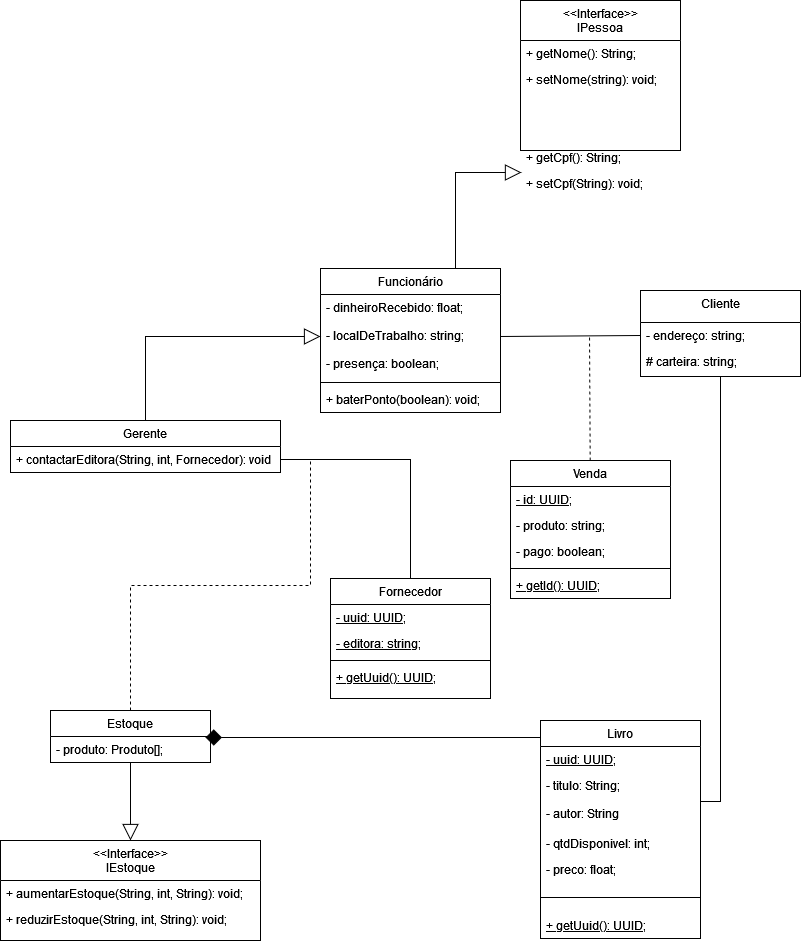

The diagram above was exported from draw.io. Its source (the exported page's mxGraphModel, read from the mxfile embedded in the PNG):
<mxGraphModel dx="1108" dy="460" grid="1" gridSize="10" guides="1" tooltips="1" connect="1" arrows="1" fold="1" page="1" pageScale="1" pageWidth="827" pageHeight="1169" math="0" shadow="0">
  <root>
    <mxCell id="WIyWlLk6GJQsqaUBKTNV-0" />
    <mxCell id="WIyWlLk6GJQsqaUBKTNV-1" parent="WIyWlLk6GJQsqaUBKTNV-0" />
    <mxCell id="iK2QxQm5Mgg3dDZXwLKG-37" style="edgeStyle=orthogonalEdgeStyle;rounded=0;orthogonalLoop=1;jettySize=auto;html=1;exitX=0.75;exitY=0;exitDx=0;exitDy=0;entryX=0.006;entryY=0.077;entryDx=0;entryDy=0;endArrow=block;endFill=0;endSize=14;entryPerimeter=0;" parent="WIyWlLk6GJQsqaUBKTNV-1" source="zkfFHV4jXpPFQw0GAbJ--0" target="zkfFHV4jXpPFQw0GAbJ--21" edge="1">
      <mxGeometry relative="1" as="geometry" />
    </mxCell>
    <mxCell id="zkfFHV4jXpPFQw0GAbJ--0" value="Funcionário" style="swimlane;fontStyle=0;align=center;verticalAlign=top;childLayout=stackLayout;horizontal=1;startSize=26;horizontalStack=0;resizeParent=1;resizeLast=0;collapsible=1;marginBottom=0;rounded=0;shadow=0;strokeWidth=1;" parent="WIyWlLk6GJQsqaUBKTNV-1" vertex="1">
      <mxGeometry x="333" y="308" width="180" height="144" as="geometry">
        <mxRectangle x="230" y="140" width="160" height="26" as="alternateBounds" />
      </mxGeometry>
    </mxCell>
    <mxCell id="zkfFHV4jXpPFQw0GAbJ--1" value="- dinheiroRecebido: float;&#10;&#10;- localDeTrabalho: string;&#10;&#10;- presença: boolean;&#10;&#10;" style="text;align=left;verticalAlign=top;spacingLeft=4;spacingRight=4;overflow=hidden;rotatable=0;points=[[0,0.5],[1,0.5]];portConstraint=eastwest;" parent="zkfFHV4jXpPFQw0GAbJ--0" vertex="1">
      <mxGeometry y="26" width="180" height="84" as="geometry" />
    </mxCell>
    <mxCell id="zkfFHV4jXpPFQw0GAbJ--4" value="" style="line;html=1;strokeWidth=1;align=left;verticalAlign=middle;spacingTop=-1;spacingLeft=3;spacingRight=3;rotatable=0;labelPosition=right;points=[];portConstraint=eastwest;" parent="zkfFHV4jXpPFQw0GAbJ--0" vertex="1">
      <mxGeometry y="110" width="180" height="8" as="geometry" />
    </mxCell>
    <mxCell id="zkfFHV4jXpPFQw0GAbJ--5" value="+ baterPonto(boolean): void;" style="text;align=left;verticalAlign=top;spacingLeft=4;spacingRight=4;overflow=hidden;rotatable=0;points=[[0,0.5],[1,0.5]];portConstraint=eastwest;" parent="zkfFHV4jXpPFQw0GAbJ--0" vertex="1">
      <mxGeometry y="118" width="180" height="26" as="geometry" />
    </mxCell>
    <mxCell id="VhO3QpzzkdtI3h5NSWX9-28" style="edgeStyle=none;rounded=0;orthogonalLoop=1;jettySize=auto;html=1;dashed=1;strokeWidth=1;endArrow=none;endFill=0;endSize=16;elbow=vertical;startSize=9;jumpSize=6;entryX=0.5;entryY=1;entryDx=0;entryDy=0;" parent="WIyWlLk6GJQsqaUBKTNV-1" source="zkfFHV4jXpPFQw0GAbJ--6" edge="1">
      <mxGeometry relative="1" as="geometry">
        <mxPoint x="602" y="375" as="targetPoint" />
        <Array as="points" />
      </mxGeometry>
    </mxCell>
    <mxCell id="zkfFHV4jXpPFQw0GAbJ--6" value="Venda" style="swimlane;fontStyle=0;align=center;verticalAlign=top;childLayout=stackLayout;horizontal=1;startSize=26;horizontalStack=0;resizeParent=1;resizeLast=0;collapsible=1;marginBottom=0;rounded=0;shadow=0;strokeWidth=1;" parent="WIyWlLk6GJQsqaUBKTNV-1" vertex="1">
      <mxGeometry x="523" y="500" width="160" height="138" as="geometry">
        <mxRectangle x="130" y="380" width="160" height="26" as="alternateBounds" />
      </mxGeometry>
    </mxCell>
    <mxCell id="zkfFHV4jXpPFQw0GAbJ--7" value="- id: UUID;" style="text;align=left;verticalAlign=top;spacingLeft=4;spacingRight=4;overflow=hidden;rotatable=0;points=[[0,0.5],[1,0.5]];portConstraint=eastwest;fontStyle=4" parent="zkfFHV4jXpPFQw0GAbJ--6" vertex="1">
      <mxGeometry y="26" width="160" height="26" as="geometry" />
    </mxCell>
    <mxCell id="zkfFHV4jXpPFQw0GAbJ--8" value="- produto: string;" style="text;align=left;verticalAlign=top;spacingLeft=4;spacingRight=4;overflow=hidden;rotatable=0;points=[[0,0.5],[1,0.5]];portConstraint=eastwest;rounded=0;shadow=0;html=0;" parent="zkfFHV4jXpPFQw0GAbJ--6" vertex="1">
      <mxGeometry y="52" width="160" height="26" as="geometry" />
    </mxCell>
    <mxCell id="iK2QxQm5Mgg3dDZXwLKG-5" value="- pago: boolean;" style="text;align=left;verticalAlign=top;spacingLeft=4;spacingRight=4;overflow=hidden;rotatable=0;points=[[0,0.5],[1,0.5]];portConstraint=eastwest;rounded=0;shadow=0;html=0;" parent="zkfFHV4jXpPFQw0GAbJ--6" vertex="1">
      <mxGeometry y="78" width="160" height="26" as="geometry" />
    </mxCell>
    <mxCell id="zkfFHV4jXpPFQw0GAbJ--9" value="" style="line;html=1;strokeWidth=1;align=left;verticalAlign=middle;spacingTop=-1;spacingLeft=3;spacingRight=3;rotatable=0;labelPosition=right;points=[];portConstraint=eastwest;" parent="zkfFHV4jXpPFQw0GAbJ--6" vertex="1">
      <mxGeometry y="104" width="160" height="8" as="geometry" />
    </mxCell>
    <mxCell id="zkfFHV4jXpPFQw0GAbJ--10" value="+ getId(): UUID;" style="text;align=left;verticalAlign=top;spacingLeft=4;spacingRight=4;overflow=hidden;rotatable=0;points=[[0,0.5],[1,0.5]];portConstraint=eastwest;fontStyle=4" parent="zkfFHV4jXpPFQw0GAbJ--6" vertex="1">
      <mxGeometry y="112" width="160" height="26" as="geometry" />
    </mxCell>
    <mxCell id="zkfFHV4jXpPFQw0GAbJ--17" value="&lt;&lt;Interface&gt;&gt;&#10;IPessoa" style="swimlane;fontStyle=0;align=center;verticalAlign=top;childLayout=stackLayout;horizontal=1;startSize=40;horizontalStack=0;resizeParent=1;resizeLast=0;collapsible=1;marginBottom=0;rounded=0;shadow=0;strokeWidth=1;" parent="WIyWlLk6GJQsqaUBKTNV-1" vertex="1">
      <mxGeometry x="533" y="40" width="160" height="150" as="geometry">
        <mxRectangle x="550" y="140" width="160" height="26" as="alternateBounds" />
      </mxGeometry>
    </mxCell>
    <mxCell id="zkfFHV4jXpPFQw0GAbJ--18" value="+ getNome(): String;" style="text;align=left;verticalAlign=top;spacingLeft=4;spacingRight=4;overflow=hidden;rotatable=0;points=[[0,0.5],[1,0.5]];portConstraint=eastwest;" parent="zkfFHV4jXpPFQw0GAbJ--17" vertex="1">
      <mxGeometry y="40" width="160" height="26" as="geometry" />
    </mxCell>
    <mxCell id="zkfFHV4jXpPFQw0GAbJ--20" value="+ getCpf(): String;" style="text;align=left;verticalAlign=top;spacingLeft=4;spacingRight=4;overflow=hidden;rotatable=0;points=[[0,0.5],[1,0.5]];portConstraint=eastwest;rounded=0;shadow=0;html=0;" parent="zkfFHV4jXpPFQw0GAbJ--17" vertex="1">
      <mxGeometry y="144" width="160" height="26" as="geometry" />
    </mxCell>
    <mxCell id="VhO3QpzzkdtI3h5NSWX9-1" value="+ setNome(string): void;" style="text;align=left;verticalAlign=top;spacingLeft=4;spacingRight=4;overflow=hidden;rotatable=0;points=[[0,0.5],[1,0.5]];portConstraint=eastwest;rounded=0;shadow=0;html=0;" parent="zkfFHV4jXpPFQw0GAbJ--17" vertex="1">
      <mxGeometry y="66" width="160" height="26" as="geometry" />
    </mxCell>
    <mxCell id="zkfFHV4jXpPFQw0GAbJ--21" value="+ setCpf(String): void;" style="text;align=left;verticalAlign=top;spacingLeft=4;spacingRight=4;overflow=hidden;rotatable=0;points=[[0,0.5],[1,0.5]];portConstraint=eastwest;rounded=0;shadow=0;html=0;" parent="zkfFHV4jXpPFQw0GAbJ--17" vertex="1">
      <mxGeometry y="170" width="160" height="26" as="geometry" />
    </mxCell>
    <mxCell id="iK2QxQm5Mgg3dDZXwLKG-0" value="Cliente" style="swimlane;fontStyle=0;align=center;verticalAlign=top;childLayout=stackLayout;horizontal=1;startSize=32;horizontalStack=0;resizeParent=1;resizeLast=0;collapsible=1;marginBottom=0;rounded=0;shadow=0;strokeWidth=1;" parent="WIyWlLk6GJQsqaUBKTNV-1" vertex="1">
      <mxGeometry x="653" y="330" width="160" height="86" as="geometry">
        <mxRectangle x="550" y="140" width="160" height="26" as="alternateBounds" />
      </mxGeometry>
    </mxCell>
    <mxCell id="iK2QxQm5Mgg3dDZXwLKG-1" value="- endereço: string;" style="text;align=left;verticalAlign=top;spacingLeft=4;spacingRight=4;overflow=hidden;rotatable=0;points=[[0,0.5],[1,0.5]];portConstraint=eastwest;" parent="iK2QxQm5Mgg3dDZXwLKG-0" vertex="1">
      <mxGeometry y="32" width="160" height="26" as="geometry" />
    </mxCell>
    <mxCell id="iK2QxQm5Mgg3dDZXwLKG-2" value="# carteira: string;" style="text;align=left;verticalAlign=top;spacingLeft=4;spacingRight=4;overflow=hidden;rotatable=0;points=[[0,0.5],[1,0.5]];portConstraint=eastwest;rounded=0;shadow=0;html=0;" parent="iK2QxQm5Mgg3dDZXwLKG-0" vertex="1">
      <mxGeometry y="58" width="160" height="26" as="geometry" />
    </mxCell>
    <mxCell id="VhO3QpzzkdtI3h5NSWX9-24" style="edgeStyle=elbowEdgeStyle;rounded=0;orthogonalLoop=1;jettySize=auto;elbow=vertical;html=1;strokeWidth=1;endArrow=diamond;endFill=1;endSize=14;entryX=0.969;entryY=0.038;entryDx=0;entryDy=0;entryPerimeter=0;" parent="WIyWlLk6GJQsqaUBKTNV-1" source="iK2QxQm5Mgg3dDZXwLKG-6" target="iK2QxQm5Mgg3dDZXwLKG-14" edge="1">
      <mxGeometry relative="1" as="geometry">
        <mxPoint x="273" y="820" as="targetPoint" />
      </mxGeometry>
    </mxCell>
    <mxCell id="iK2QxQm5Mgg3dDZXwLKG-6" value="Livro" style="swimlane;fontStyle=0;align=center;verticalAlign=top;childLayout=stackLayout;horizontal=1;startSize=26;horizontalStack=0;resizeParent=1;resizeLast=0;collapsible=1;marginBottom=0;rounded=0;shadow=0;strokeWidth=1;" parent="WIyWlLk6GJQsqaUBKTNV-1" vertex="1">
      <mxGeometry x="553" y="760" width="160" height="218" as="geometry">
        <mxRectangle x="130" y="380" width="160" height="26" as="alternateBounds" />
      </mxGeometry>
    </mxCell>
    <mxCell id="iK2QxQm5Mgg3dDZXwLKG-7" value="- uuid: UUID;" style="text;align=left;verticalAlign=top;spacingLeft=4;spacingRight=4;overflow=hidden;rotatable=0;points=[[0,0.5],[1,0.5]];portConstraint=eastwest;fontStyle=4" parent="iK2QxQm5Mgg3dDZXwLKG-6" vertex="1">
      <mxGeometry y="26" width="160" height="26" as="geometry" />
    </mxCell>
    <mxCell id="iK2QxQm5Mgg3dDZXwLKG-8" value="- titulo: String;&#10;&#10;- autor: String&#10;&#10;" style="text;align=left;verticalAlign=top;spacingLeft=4;spacingRight=4;overflow=hidden;rotatable=0;points=[[0,0.5],[1,0.5]];portConstraint=eastwest;rounded=0;shadow=0;html=0;" parent="iK2QxQm5Mgg3dDZXwLKG-6" vertex="1">
      <mxGeometry y="52" width="160" height="58" as="geometry" />
    </mxCell>
    <mxCell id="iK2QxQm5Mgg3dDZXwLKG-9" value="- qtdDisponivel: int;" style="text;align=left;verticalAlign=top;spacingLeft=4;spacingRight=4;overflow=hidden;rotatable=0;points=[[0,0.5],[1,0.5]];portConstraint=eastwest;rounded=0;shadow=0;html=0;" parent="iK2QxQm5Mgg3dDZXwLKG-6" vertex="1">
      <mxGeometry y="110" width="160" height="26" as="geometry" />
    </mxCell>
    <mxCell id="iK2QxQm5Mgg3dDZXwLKG-12" value="- preco: float;&#10;&#10;- autor: String;&#10;" style="text;align=left;verticalAlign=top;spacingLeft=4;spacingRight=4;overflow=hidden;rotatable=0;points=[[0,0.5],[1,0.5]];portConstraint=eastwest;rounded=0;shadow=0;html=0;" parent="iK2QxQm5Mgg3dDZXwLKG-6" vertex="1">
      <mxGeometry y="136" width="160" height="26" as="geometry" />
    </mxCell>
    <mxCell id="iK2QxQm5Mgg3dDZXwLKG-10" value="" style="line;html=1;strokeWidth=1;align=left;verticalAlign=middle;spacingTop=-1;spacingLeft=3;spacingRight=3;rotatable=0;labelPosition=right;points=[];portConstraint=eastwest;" parent="iK2QxQm5Mgg3dDZXwLKG-6" vertex="1">
      <mxGeometry y="162" width="160" height="30" as="geometry" />
    </mxCell>
    <mxCell id="iK2QxQm5Mgg3dDZXwLKG-11" value="+ getUuid(): UUID;" style="text;align=left;verticalAlign=top;spacingLeft=4;spacingRight=4;overflow=hidden;rotatable=0;points=[[0,0.5],[1,0.5]];portConstraint=eastwest;fontStyle=4" parent="iK2QxQm5Mgg3dDZXwLKG-6" vertex="1">
      <mxGeometry y="192" width="160" height="26" as="geometry" />
    </mxCell>
    <mxCell id="VhO3QpzzkdtI3h5NSWX9-20" style="edgeStyle=orthogonalEdgeStyle;rounded=0;orthogonalLoop=1;jettySize=auto;html=1;exitX=0.5;exitY=0;exitDx=0;exitDy=0;strokeWidth=1;endSize=14;endArrow=block;endFill=0;" parent="WIyWlLk6GJQsqaUBKTNV-1" source="VhO3QpzzkdtI3h5NSWX9-3" target="zkfFHV4jXpPFQw0GAbJ--1" edge="1">
      <mxGeometry relative="1" as="geometry" />
    </mxCell>
    <mxCell id="VhO3QpzzkdtI3h5NSWX9-3" value="Gerente" style="swimlane;fontStyle=0;childLayout=stackLayout;horizontal=1;startSize=26;fillColor=none;horizontalStack=0;resizeParent=1;resizeParentMax=0;resizeLast=0;collapsible=1;marginBottom=0;" parent="WIyWlLk6GJQsqaUBKTNV-1" vertex="1">
      <mxGeometry x="23" y="460" width="270" height="52" as="geometry" />
    </mxCell>
    <mxCell id="VhO3QpzzkdtI3h5NSWX9-4" value="+ contactarEditora(String, int, Fornecedor): void" style="text;strokeColor=none;fillColor=none;align=left;verticalAlign=top;spacingLeft=4;spacingRight=4;overflow=hidden;rotatable=0;points=[[0,0.5],[1,0.5]];portConstraint=eastwest;" parent="VhO3QpzzkdtI3h5NSWX9-3" vertex="1">
      <mxGeometry y="26" width="270" height="26" as="geometry" />
    </mxCell>
    <mxCell id="VhO3QpzzkdtI3h5NSWX9-7" value="Fornecedor" style="swimlane;fontStyle=0;align=center;verticalAlign=top;childLayout=stackLayout;horizontal=1;startSize=26;horizontalStack=0;resizeParent=1;resizeLast=0;collapsible=1;marginBottom=0;rounded=0;shadow=0;strokeWidth=1;" parent="WIyWlLk6GJQsqaUBKTNV-1" vertex="1">
      <mxGeometry x="343" y="618" width="160" height="120" as="geometry">
        <mxRectangle x="130" y="380" width="160" height="26" as="alternateBounds" />
      </mxGeometry>
    </mxCell>
    <mxCell id="VhO3QpzzkdtI3h5NSWX9-8" value="- uuid: UUID;" style="text;align=left;verticalAlign=top;spacingLeft=4;spacingRight=4;overflow=hidden;rotatable=0;points=[[0,0.5],[1,0.5]];portConstraint=eastwest;fontStyle=4" parent="VhO3QpzzkdtI3h5NSWX9-7" vertex="1">
      <mxGeometry y="26" width="160" height="26" as="geometry" />
    </mxCell>
    <mxCell id="VhO3QpzzkdtI3h5NSWX9-9" value="- editora: string;" style="text;align=left;verticalAlign=top;spacingLeft=4;spacingRight=4;overflow=hidden;rotatable=0;points=[[0,0.5],[1,0.5]];portConstraint=eastwest;rounded=0;shadow=0;html=0;fontStyle=4" parent="VhO3QpzzkdtI3h5NSWX9-7" vertex="1">
      <mxGeometry y="52" width="160" height="26" as="geometry" />
    </mxCell>
    <mxCell id="VhO3QpzzkdtI3h5NSWX9-11" value="" style="line;html=1;strokeWidth=1;align=left;verticalAlign=middle;spacingTop=-1;spacingLeft=3;spacingRight=3;rotatable=0;labelPosition=right;points=[];portConstraint=eastwest;" parent="VhO3QpzzkdtI3h5NSWX9-7" vertex="1">
      <mxGeometry y="78" width="160" height="8" as="geometry" />
    </mxCell>
    <mxCell id="VhO3QpzzkdtI3h5NSWX9-12" value="+ getUuid(): UUID;" style="text;align=left;verticalAlign=top;spacingLeft=4;spacingRight=4;overflow=hidden;rotatable=0;points=[[0,0.5],[1,0.5]];portConstraint=eastwest;fontStyle=4" parent="VhO3QpzzkdtI3h5NSWX9-7" vertex="1">
      <mxGeometry y="86" width="160" height="26" as="geometry" />
    </mxCell>
    <mxCell id="VhO3QpzzkdtI3h5NSWX9-22" style="rounded=0;orthogonalLoop=1;jettySize=auto;html=1;strokeWidth=1;endArrow=none;endFill=0;endSize=14;dashed=1;edgeStyle=elbowEdgeStyle;elbow=vertical;" parent="WIyWlLk6GJQsqaUBKTNV-1" source="iK2QxQm5Mgg3dDZXwLKG-13" edge="1">
      <mxGeometry relative="1" as="geometry">
        <mxPoint x="323" y="500" as="targetPoint" />
      </mxGeometry>
    </mxCell>
    <mxCell id="VhO3QpzzkdtI3h5NSWX9-23" style="edgeStyle=elbowEdgeStyle;rounded=0;orthogonalLoop=1;jettySize=auto;elbow=vertical;html=1;strokeWidth=1;endArrow=block;endFill=0;endSize=14;" parent="WIyWlLk6GJQsqaUBKTNV-1" source="iK2QxQm5Mgg3dDZXwLKG-13" target="VhO3QpzzkdtI3h5NSWX9-13" edge="1">
      <mxGeometry relative="1" as="geometry" />
    </mxCell>
    <mxCell id="iK2QxQm5Mgg3dDZXwLKG-13" value="Estoque" style="swimlane;fontStyle=0;childLayout=stackLayout;horizontal=1;startSize=26;fillColor=none;horizontalStack=0;resizeParent=1;resizeParentMax=0;resizeLast=0;collapsible=1;marginBottom=0;" parent="WIyWlLk6GJQsqaUBKTNV-1" vertex="1">
      <mxGeometry x="63" y="750" width="160" height="52" as="geometry" />
    </mxCell>
    <mxCell id="iK2QxQm5Mgg3dDZXwLKG-14" value="- produto: Produto[];" style="text;strokeColor=none;fillColor=none;align=left;verticalAlign=top;spacingLeft=4;spacingRight=4;overflow=hidden;rotatable=0;points=[[0,0.5],[1,0.5]];portConstraint=eastwest;" parent="iK2QxQm5Mgg3dDZXwLKG-13" vertex="1">
      <mxGeometry y="26" width="160" height="26" as="geometry" />
    </mxCell>
    <mxCell id="VhO3QpzzkdtI3h5NSWX9-13" value="&lt;&lt;Interface&gt;&gt;&#10;IEstoque" style="swimlane;fontStyle=0;align=center;verticalAlign=top;childLayout=stackLayout;horizontal=1;startSize=40;horizontalStack=0;resizeParent=1;resizeLast=0;collapsible=1;marginBottom=0;rounded=0;shadow=0;strokeWidth=1;" parent="WIyWlLk6GJQsqaUBKTNV-1" vertex="1">
      <mxGeometry x="13" y="880" width="260" height="100" as="geometry">
        <mxRectangle x="550" y="140" width="160" height="26" as="alternateBounds" />
      </mxGeometry>
    </mxCell>
    <mxCell id="VhO3QpzzkdtI3h5NSWX9-14" value="+ aumentarEstoque(String, int, String): void;" style="text;align=left;verticalAlign=top;spacingLeft=4;spacingRight=4;overflow=hidden;rotatable=0;points=[[0,0.5],[1,0.5]];portConstraint=eastwest;" parent="VhO3QpzzkdtI3h5NSWX9-13" vertex="1">
      <mxGeometry y="40" width="260" height="26" as="geometry" />
    </mxCell>
    <mxCell id="VhO3QpzzkdtI3h5NSWX9-15" value="+ reduzirEstoque(String, int, String): void;" style="text;align=left;verticalAlign=top;spacingLeft=4;spacingRight=4;overflow=hidden;rotatable=0;points=[[0,0.5],[1,0.5]];portConstraint=eastwest;rounded=0;shadow=0;html=0;" parent="VhO3QpzzkdtI3h5NSWX9-13" vertex="1">
      <mxGeometry y="66" width="260" height="26" as="geometry" />
    </mxCell>
    <mxCell id="VhO3QpzzkdtI3h5NSWX9-21" style="edgeStyle=orthogonalEdgeStyle;rounded=0;orthogonalLoop=1;jettySize=auto;html=1;strokeWidth=1;endArrow=none;endFill=0;endSize=14;" parent="WIyWlLk6GJQsqaUBKTNV-1" source="VhO3QpzzkdtI3h5NSWX9-4" target="VhO3QpzzkdtI3h5NSWX9-7" edge="1">
      <mxGeometry relative="1" as="geometry" />
    </mxCell>
    <mxCell id="iK2QxQm5Mgg3dDZXwLKG-58" style="rounded=0;orthogonalLoop=1;jettySize=auto;html=1;exitX=1;exitY=0.5;exitDx=0;exitDy=0;endArrow=none;endFill=0;endSize=14;entryX=0;entryY=0.5;entryDx=0;entryDy=0;" parent="WIyWlLk6GJQsqaUBKTNV-1" source="zkfFHV4jXpPFQw0GAbJ--1" target="iK2QxQm5Mgg3dDZXwLKG-1" edge="1">
      <mxGeometry relative="1" as="geometry">
        <mxPoint x="643" y="410" as="targetPoint" />
      </mxGeometry>
    </mxCell>
    <mxCell id="iK2QxQm5Mgg3dDZXwLKG-66" style="edgeStyle=orthogonalEdgeStyle;rounded=0;orthogonalLoop=1;jettySize=auto;html=1;exitX=1;exitY=0.5;exitDx=0;exitDy=0;entryX=0.5;entryY=1;entryDx=0;entryDy=0;endArrow=none;endFill=0;endSize=11;" parent="WIyWlLk6GJQsqaUBKTNV-1" source="iK2QxQm5Mgg3dDZXwLKG-8" target="iK2QxQm5Mgg3dDZXwLKG-0" edge="1">
      <mxGeometry relative="1" as="geometry" />
    </mxCell>
  </root>
</mxGraphModel>